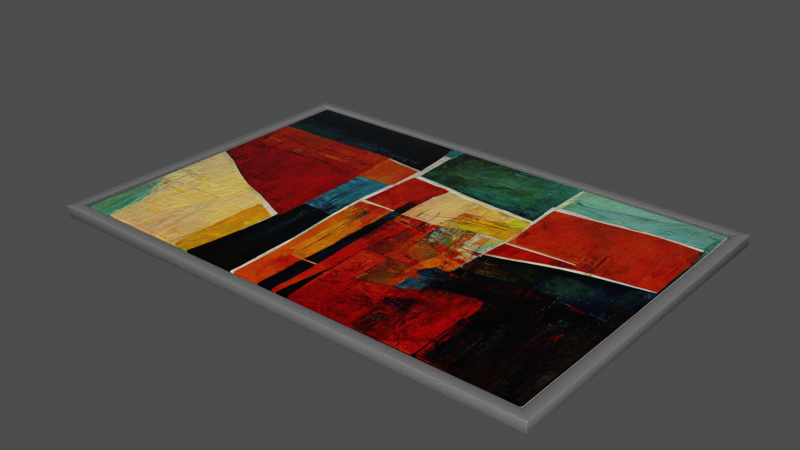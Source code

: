 # Source: picture-with-abstract-art_2K_54f459c9-9b2b-4321-b164-14ca997727e7.blend  (saved by Blender 3.1.7; exported with 4.5.12 LTS)
import bpy
from mathutils import Matrix  # noqa: F401  (used for matrix-valued properties, if any)

bpy.ops.wm.read_factory_settings(use_empty=True)
scene = bpy.context.scene
scene.name = 'upload'

# ---- collections
col_picture_with_abstract_art = bpy.data.collections.new('Picture with abstract art'); scene.collection.children.link(col_picture_with_abstract_art)

# ---- images (referenced by path relative to the original .blend; pixels are not part of the script)
import os
ASSET_DIR = os.environ.get("B2B_ASSET_DIR", "")  # directory of the original .blend (textures are referenced by path, not embedded)
HERE = os.path.dirname(os.path.abspath(__file__))  # packed textures are extracted next to this script under _unpacked/

def load_image(name, relpath, width, height, colorspace="sRGB"):
    """Load a texture the original file referenced (path relative to the .blend, or extracted next to this script)."""
    p = next((c for c in (os.path.join(HERE, relpath), os.path.join(ASSET_DIR, relpath)) if relpath and os.path.exists(c)), "")
    if p:
        img = bpy.data.images.load(p, check_existing=True)
        img.name = name
    else:  # same state as the original file: an image datablock whose file is absent (Cycles renders it pink)
        img = bpy.data.images.new(name, width, height)
        img.source = "FILE"
        img.filepath = "//" + (relpath or name)
    img.colorspace_settings.name = colorspace
    return img
img_abstract_02_jpg = load_image('abstract_02.jpg', '_unpacked/abstract_02.027a68c1.jpg', 3072, 2048, 'sRGB')
img_abstract_02_bump_jpg = load_image('abstract_02_bump.jpg', '_unpacked/abstract_02_bump.90eeed5a.jpg', 3072, 2048, 'Non-Color')

# ---- materials (node trees are filled in below, after node groups)
mat_material_003 = bpy.data.materials.new('Material.003')
mat_material_003.use_transparent_shadow = False
mat_art_001 = bpy.data.materials.new('art.001')
mat_art_001.use_transparent_shadow = False
mat_frame_001 = bpy.data.materials.new('frame.001')
mat_frame_001.use_transparent_shadow = False
mat_frame_001.diffuse_color = (0.5, 0.5, 0.5, 1.0)

# ---- material node trees
mat_material_003.use_nodes = True; mat_material_003.node_tree.nodes.clear()
_N = mat_material_003.node_tree.nodes; _L = mat_material_003.node_tree.links
n0 = _N.new('ShaderNodeBsdfPrincipled'); n0.name = 'Principled BSDF'; n0.location = (10, 300)
n0.distribution = 'GGX'
n0.subsurface_method = 'BURLEY'
n0.inputs[3].default_value = 1.45
n0.inputs[27].default_value = (0.0, 0.0, 0.0, 1.0)
n0.inputs[28].default_value = 1.0
n1 = _N.new('ShaderNodeOutputMaterial'); n1.name = 'Material Output'; n1.location = (300, 300)
_L.new(n0.outputs[0], n1.inputs[0])
n1.is_active_output = True
mat_art_001.use_nodes = True; mat_art_001.node_tree.nodes.clear()
_N = mat_art_001.node_tree.nodes; _L = mat_art_001.node_tree.links
n0 = _N.new('ShaderNodeTexCoord'); n0.name = 'Texture Coordinate'; n0.location = (-866, 198)
n1 = _N.new('ShaderNodeMapping'); n1.name = 'Mapping'; n1.location = (-666, 220)
n2 = _N.new('ShaderNodeTexImage'); n2.name = 'Image Texture'; n2.location = (-383, 323)
n2.image = img_abstract_02_jpg
n3 = _N.new('ShaderNodeBsdfPrincipled'); n3.name = 'Principled BSDF'; n3.location = (292, 330)
n3.distribution = 'GGX'
n3.subsurface_method = 'BURLEY'
n3.inputs[2].default_value = 0.2318
n3.inputs[3].default_value = 1.45
n3.inputs[27].default_value = (0.0, 0.0, 0.0, 1.0)
n3.inputs[28].default_value = 1.0
n4 = _N.new('ShaderNodeOutputMaterial'); n4.name = 'Material Output'; n4.location = (595, 338)
n5 = _N.new('ShaderNodeBump'); n5.name = 'Bump'; n5.location = (75, -139)
n5.inputs[0].default_value = 0.1
n5.inputs[1].default_value = 0.5
n5.inputs[2].default_value = 1.0
n6 = _N.new('ShaderNodeTexImage'); n6.name = 'Image Texture.001'; n6.location = (-419, 32)
n6.image = img_abstract_02_bump_jpg
_L.new(n3.outputs[0], n4.inputs[0])
_L.new(n0.outputs[2], n1.inputs[0])
_L.new(n1.outputs[0], n2.inputs[0])
_L.new(n1.outputs[0], n6.inputs[0])
_L.new(n2.outputs[0], n3.inputs[0])
_L.new(n5.outputs[0], n3.inputs[5])
_L.new(n6.outputs[0], n5.inputs[3])
n4.is_active_output = True
mat_frame_001.use_nodes = True; mat_frame_001.node_tree.nodes.clear()
_N = mat_frame_001.node_tree.nodes; _L = mat_frame_001.node_tree.links
n0 = _N.new('ShaderNodeOutputMaterial'); n0.name = 'Material Output'; n0.location = (627, 275)
n1 = _N.new('ShaderNodeMapping'); n1.name = 'Mapping'; n1.location = (-1165, 204)
n1.width = 240
n2 = _N.new('ShaderNodeTexCoord'); n2.name = 'Texture Coordinate'; n2.location = (-1375, 187)
n3 = _N.new('ShaderNodeBump'); n3.name = 'Bump'; n3.location = (-586, 80)
n3.inputs[0].default_value = 0.05833
n3.inputs[1].default_value = 1.0
n3.inputs[2].default_value = 1.0
n4 = _N.new('ShaderNodeTexNoise'); n4.name = 'Noise Texture'; n4.location = (-875, 170)
n4.inputs[2].default_value = 51.8
n4.inputs[3].default_value = 6.3
n4.inputs[4].default_value = 1.0
n5 = _N.new('ShaderNodeTexNoise'); n5.name = 'Noise Texture.001'; n5.location = (-807, -81)
n5.inputs[3].default_value = 9.4
n5.inputs[4].default_value = 1.0
n6 = _N.new('ShaderNodeBump'); n6.name = 'Bump.001'; n6.location = (-581, -122)
n6.inputs[0].default_value = 0.275
n6.inputs[1].default_value = 1.0
n6.inputs[2].default_value = 1.0
n7 = _N.new('ShaderNodeBsdfPrincipled'); n7.name = 'Principled BSDF'; n7.location = (43, 277)
n7.distribution = 'GGX'
n7.subsurface_method = 'BURLEY'
n7.inputs[0].default_value = (0.4385, 0.4385, 0.4385, 1.0)
n7.inputs[3].default_value = 1.45
n7.inputs[27].default_value = (0.0, 0.0, 0.0, 1.0)
n7.inputs[28].default_value = 1.0
n8 = _N.new('ShaderNodeMix'); n8.name = 'Mix'; n8.location = (-331, -91)
n8.data_type = 'RGBA'
n9 = _N.new('ShaderNodeMix'); n9.name = 'Mix.001'; n9.location = (-589, 291)
n9.data_type = 'RGBA'
n9.inputs[7].default_value = (0.1404, 0.1404, 0.1404, 1.0)
_L.new(n4.outputs[0], n3.inputs[3])
_L.new(n1.outputs[0], n4.inputs[0])
_L.new(n2.outputs[0], n1.inputs[0])
_L.new(n1.outputs[0], n5.inputs[0])
_L.new(n5.outputs[0], n6.inputs[3])
_L.new(n4.outputs[0], n5.inputs[2])
_L.new(n3.outputs[0], n8.inputs[6])
_L.new(n6.outputs[0], n8.inputs[7])
_L.new(n5.outputs[0], n9.inputs[6])
_L.new(n8.outputs[2], n7.inputs[5])
_L.new(n7.outputs[0], n0.inputs[0])
_L.new(n9.outputs[2], n7.inputs[2])
n0.is_active_output = True

# ---- meshes
me_cube_007 = bpy.data.meshes.new('Cube.007')
me_cube_007.from_pydata([(0.745, 0.5, 0.011), (0.745, 0.495, 0.016), (0.75, 0.495, 0.011), (0.745, 0.4993, 0.0135), (0.7475, 0.4993, 0.011), (0.7474, 0.4987, 0.01339), (0.7475, 0.495, 0.01533), (0.745, 0.4975, 0.01533), (0.7474, 0.4974, 0.01468), (0.7493, 0.4975, 0.011), (0.7493, 0.495, 0.0135), (0.7487, 0.4974, 0.01339), (0.745, -0.495, 0.016), (0.745, -0.5, 0.011), (0.75, -0.495, 0.011), (0.745, -0.4975, 0.01533), (0.7475, -0.495, 0.01533), (0.7474, -0.4974, 0.01468), (0.7475, -0.4993, 0.011), (0.745, -0.4993, 0.0135), (0.7474, -0.4987, 0.01339), (0.7493, -0.495, 0.0135), (0.7493, -0.4975, 0.011), (0.7487, -0.4974, 0.01339), (0.745, 0.5, -0.011), (0.75, 0.495, -0.011), (0.745, 0.495, -0.016), (0.7475, 0.4993, -0.011), (0.745, 0.4993, -0.0135), (0.7474, 0.4987, -0.01339), (0.7493, 0.495, -0.0135), (0.7493, 0.4975, -0.011), (0.7487, 0.4974, -0.01339), (0.745, 0.4975, -0.01533), (0.7475, 0.495, -0.01533), (0.7474, 0.4974, -0.01468), (0.745, -0.5, -0.011), (0.745, -0.495, -0.016), (0.75, -0.495, -0.011), (0.745, -0.4993, -0.0135), (0.7475, -0.4993, -0.011), (0.7474, -0.4987, -0.01339), (0.7475, -0.495, -0.01533), (0.745, -0.4975, -0.01533), (0.7474, -0.4974, -0.01468), (0.7493, -0.4975, -0.011), (0.7493, -0.495, -0.0135), (0.7487, -0.4974, -0.01339), (-0.745, 0.5, 0.011), (-0.75, 0.495, 0.011), (-0.745, 0.495, 0.016), (-0.7475, 0.4993, 0.011), (-0.745, 0.4993, 0.0135), (-0.7474, 0.4987, 0.01339), (-0.7493, 0.495, 0.0135), (-0.7493, 0.4975, 0.011), (-0.7487, 0.4974, 0.01339), (-0.745, 0.4975, 0.01533), (-0.7475, 0.495, 0.01533), (-0.7474, 0.4974, 0.01468), (-0.745, -0.5, 0.011), (-0.745, -0.495, 0.016), (-0.75, -0.495, 0.011), (-0.745, -0.4993, 0.0135), (-0.7475, -0.4993, 0.011), (-0.7474, -0.4987, 0.01339), (-0.7475, -0.495, 0.01533), (-0.745, -0.4975, 0.01533), (-0.7474, -0.4974, 0.01468), (-0.7493, -0.4975, 0.011), (-0.7493, -0.495, 0.0135), (-0.7487, -0.4974, 0.01339), (-0.745, 0.5, -0.011), (-0.745, 0.495, -0.016), (-0.75, 0.495, -0.011), (-0.745, 0.4993, -0.0135), (-0.7475, 0.4993, -0.011), (-0.7474, 0.4987, -0.01339), (-0.7475, 0.495, -0.01533), (-0.745, 0.4975, -0.01533), (-0.7474, 0.4974, -0.01468), (-0.7493, 0.4975, -0.011), (-0.7493, 0.495, -0.0135), (-0.7487, 0.4974, -0.01339), (-0.745, -0.5, -0.011), (-0.75, -0.495, -0.011), (-0.745, -0.495, -0.016), (-0.7475, -0.4993, -0.011), (-0.745, -0.4993, -0.0135), (-0.7474, -0.4987, -0.01339), (-0.7493, -0.495, -0.0135), (-0.7493, -0.4975, -0.011), (-0.7487, -0.4974, -0.01339), (-0.745, -0.4975, -0.01533), (-0.7475, -0.495, -0.01533), (-0.7474, -0.4974, -0.01468)], [], [(50, 61, 12, 1), (74, 85, 62, 49), (84, 36, 13, 60), (2, 14, 38, 25), (26, 37, 86, 73), (0, 3, 5, 4), (3, 7, 8, 5), (1, 6, 8, 7), (6, 10, 11, 8), (2, 9, 11, 10), (9, 4, 5, 11), (5, 8, 11), (12, 15, 17, 16), (15, 19, 20, 17), (13, 18, 20, 19), (18, 22, 23, 20), (14, 21, 23, 22), (21, 16, 17, 23), (17, 20, 23), (24, 27, 29, 28), (27, 31, 32, 29), (25, 30, 32, 31), (30, 34, 35, 32), (26, 33, 35, 34), (33, 28, 29, 35), (29, 32, 35), (36, 39, 41, 40), (39, 43, 44, 41), (37, 42, 44, 43), (42, 46, 47, 44), (38, 45, 47, 46), (45, 40, 41, 47), (41, 44, 47), (48, 51, 53, 52), (51, 55, 56, 53), (49, 54, 56, 55), (54, 58, 59, 56), (50, 57, 59, 58), (57, 52, 53, 59), (53, 56, 59), (60, 63, 65, 64), (63, 67, 68, 65), (61, 66, 68, 67), (66, 70, 71, 68), (62, 69, 71, 70), (69, 64, 65, 71), (65, 68, 71), (72, 75, 77, 76), (75, 79, 80, 77), (73, 78, 80, 79), (78, 82, 83, 80), (74, 81, 83, 82), (81, 76, 77, 83), (77, 80, 83), (84, 87, 89, 88), (87, 91, 92, 89), (85, 90, 92, 91), (90, 94, 95, 92), (86, 93, 95, 94), (93, 88, 89, 95), (89, 92, 95), (24, 0, 4, 27), (27, 4, 9, 31), (31, 9, 2, 25), (1, 12, 16, 6), (6, 16, 21, 10), (10, 21, 14, 2), (13, 36, 40, 18), (18, 40, 45, 22), (22, 45, 38, 14), (37, 26, 34, 42), (42, 34, 30, 46), (46, 30, 25, 38), (72, 24, 28, 75), (75, 28, 33, 79), (79, 33, 26, 73), (36, 84, 88, 39), (39, 88, 93, 43), (43, 93, 86, 37), (85, 74, 82, 90), (90, 82, 78, 94), (94, 78, 73, 86), (48, 72, 76, 51), (51, 76, 81, 55), (55, 81, 74, 49), (84, 60, 64, 87), (87, 64, 69, 91), (91, 69, 62, 85), (61, 50, 58, 66), (66, 58, 54, 70), (70, 54, 49, 62), (0, 48, 52, 3), (3, 52, 57, 7), (7, 57, 50, 1), (60, 13, 19, 63), (63, 19, 15, 67), (67, 15, 12, 61), (24, 72, 48, 0)])
me_cube_007.polygons.foreach_set('use_smooth', [True] * 98)
me_cube_007.polygons.foreach_set('material_index', [2, 1, 1, 1, 0, 2, 2, 2, 2, 2, 2, 2, 2, 2, 2, 2, 2, 2, 2, 1, 1, 1, 1, 0, 0, 1, 1, 0, 0, 1, 1, 1, 0, 2, 2, 2, 2, 2, 2, 2, 2, 2, 2, 2, 2, 2, 2, 1, 0, 0, 0, 1, 1, 0, 1, 1, 1, 0, 0, 0, 1, 1, 1, 1, 2, 2, 2, 1, 1, 1, 0, 1, 1, 1, 0, 0, 1, 0, 0, 1, 0, 0, 1, 1, 1, 1, 1, 1, 2, 2, 2, 2, 2, 2, 2, 2, 2, 1])
_k = set([(13, 36), (13, 60), (14, 38), (36, 84), (37, 86), (60, 84), (62, 85)])
me_cube_007.attributes.new('sharp_edge', 'BOOLEAN', 'EDGE').data.foreach_set('value', [ (min(e.vertices), max(e.vertices)) in _k for e in me_cube_007.edges])
_uv = me_cube_007.uv_layers.new(name='UVMap')
_uv.uv.foreach_set('vector', [0.05717, 0.9231, 0.05238, 0.0757, 0.9384, 0.08179, 0.9432, 0.9292, 0.0, 0.0, 1.0, 0.0, 1.0, 1.0, 0.0, 1.0, 0.0, 0.0, 1.0, 0.0, 1.0, 1.0, 0.0, 1.0, 0.0, 0.0, 1.0, 0.0, 1.0, 1.0, 0.0, 1.0, 0.0, 0.0, 1.0, 0.0, 1.0, 1.0, 0.0, 1.0, 0.948, 0.9722, 0.945, 0.957, 0.9534, 0.9514, 0.959, 0.9645, 0.945, 0.957, 0.9434, 0.9427, 0.9518, 0.9424, 0.9534, 0.9514, 0.9432, 0.9292, 0.952, 0.9299, 0.9518, 0.9424, 0.9434, 0.9427, 0.952, 0.9299, 0.961, 0.9317, 0.958, 0.9443, 0.9518, 0.9424, 0.9704, 0.9346, 0.9669, 0.9507, 0.958, 0.9443, 0.961, 0.9317, 0.9669, 0.9507, 0.959, 0.9645, 0.9534, 0.9514, 0.958, 0.9443, 0.9534, 0.9514, 0.9518, 0.9424, 0.958, 0.9443, 0.9384, 0.08179, 0.9383, 0.06822, 0.9467, 0.06803, 0.9472, 0.08051, 0.9383, 0.06822, 0.9396, 0.05389, 0.9481, 0.05896, 0.9467, 0.06803, 0.9422, 0.0386, 0.9533, 0.04571, 0.9481, 0.05896, 0.9396, 0.05389, 0.9533, 0.04571, 0.9613, 0.05884, 0.9528, 0.06574, 0.9481, 0.05896, 0.9653, 0.07429, 0.9561, 0.07796, 0.9528, 0.06574, 0.9613, 0.05884, 0.9561, 0.07796, 0.9472, 0.08051, 0.9467, 0.06803, 0.9528, 0.06574, 0.9467, 0.06803, 0.9481, 0.05896, 0.9528, 0.06574, 0.0, 0.0, 1.0, 0.0, 1.0, 1.0, 0.0, 1.0, 0.0, 0.0, 1.0, 0.0, 1.0, 1.0, 0.0, 1.0, 0.0, 0.0, 1.0, 0.0, 1.0, 1.0, 0.0, 1.0, 0.0, 0.0, 1.0, 0.0, 1.0, 1.0, 0.0, 1.0, 0.0, 0.0, 1.0, 0.0, 1.0, 1.0, 0.0, 1.0, 0.0, 0.0, 1.0, 0.0, 1.0, 1.0, 0.0, 1.0, 0.0, 0.0, 1.0, 0.0, 1.0, 1.0, 0.0, 0.0, 1.0, 0.0, 1.0, 1.0, 0.0, 1.0, 0.0, 0.0, 1.0, 0.0, 1.0, 1.0, 0.0, 1.0, 0.0, 0.0, 1.0, 0.0, 1.0, 1.0, 0.0, 1.0, 0.0, 0.0, 1.0, 0.0, 1.0, 1.0, 0.0, 1.0, 0.0, 0.0, 1.0, 0.0, 1.0, 1.0, 0.0, 1.0, 0.0, 0.0, 1.0, 0.0, 1.0, 1.0, 0.0, 1.0, 0.0, 0.0, 1.0, 0.0, 1.0, 1.0, 0.05339, 0.9663, 0.04236, 0.9592, 0.04753, 0.946, 0.05601, 0.951, 0.04236, 0.9592, 0.03427, 0.9461, 0.04283, 0.9392, 0.04753, 0.946, 0.03035, 0.9306, 0.03948, 0.927, 0.04283, 0.9392, 0.03427, 0.9461, 0.03948, 0.927, 0.04838, 0.9244, 0.04893, 0.9369, 0.04283, 0.9392, 0.05717, 0.9231, 0.05727, 0.9367, 0.04893, 0.9369, 0.04838, 0.9244, 0.05727, 0.9367, 0.05601, 0.951, 0.04753, 0.946, 0.04893, 0.9369, 0.04753, 0.946, 0.04283, 0.9392, 0.04893, 0.9369, 0.04762, 0.03274, 0.05056, 0.04789, 0.04216, 0.05349, 0.03659, 0.0404, 0.05056, 0.04789, 0.05216, 0.06218, 0.04382, 0.06252, 0.04216, 0.05349, 0.05238, 0.0757, 0.04365, 0.07506, 0.04382, 0.06252, 0.05216, 0.06218, 0.04365, 0.07506, 0.03464, 0.07323, 0.03761, 0.06063, 0.04382, 0.06252, 0.02523, 0.07028, 0.02872, 0.05423, 0.03761, 0.06063, 0.03464, 0.07323, 0.02872, 0.05423, 0.03659, 0.0404, 0.04216, 0.05349, 0.03761, 0.06063, 0.04216, 0.05349, 0.04382, 0.06252, 0.03761, 0.06063, 0.0, 0.0, 1.0, 0.0, 1.0, 1.0, 0.0, 1.0, 0.0, 0.0, 1.0, 0.0, 1.0, 1.0, 0.0, 1.0, 0.0, 0.0, 1.0, 0.0, 1.0, 1.0, 0.0, 1.0, 0.0, 0.0, 1.0, 0.0, 1.0, 1.0, 0.0, 1.0, 0.0, 0.0, 1.0, 0.0, 1.0, 1.0, 0.0, 1.0, 0.0, 0.0, 1.0, 0.0, 1.0, 1.0, 0.0, 1.0, 0.0, 0.0, 1.0, 0.0, 1.0, 1.0, 0.0, 0.0, 1.0, 0.0, 1.0, 1.0, 0.0, 1.0, 0.0, 0.0, 1.0, 0.0, 1.0, 1.0, 0.0, 1.0, 0.0, 0.0, 1.0, 0.0, 1.0, 1.0, 0.0, 1.0, 0.0, 0.0, 1.0, 0.0, 1.0, 1.0, 0.0, 1.0, 0.0, 0.0, 1.0, 0.0, 1.0, 1.0, 0.0, 1.0, 0.0, 0.0, 1.0, 0.0, 1.0, 1.0, 0.0, 1.0, 0.0, 0.0, 1.0, 0.0, 1.0, 1.0, 0.0, 0.0, 1.0, 0.0, 1.0, 1.0, 0.0, 1.0, 0.0, 0.0, 1.0, 0.0, 1.0, 1.0, 0.0, 1.0, 0.0, 0.0, 1.0, 0.0, 1.0, 1.0, 0.0, 1.0, 0.9432, 0.9292, 0.9384, 0.08179, 0.9472, 0.08051, 0.952, 0.9299, 0.952, 0.9299, 0.9472, 0.08051, 0.9561, 0.07796, 0.961, 0.9317, 0.961, 0.9317, 0.9561, 0.07796, 0.9653, 0.07429, 0.9704, 0.9346, 0.0, 0.0, 1.0, 0.0, 1.0, 1.0, 0.0, 1.0, 0.0, 0.0, 1.0, 0.0, 1.0, 1.0, 0.0, 1.0, 0.0, 0.0, 1.0, 0.0, 1.0, 1.0, 0.0, 1.0, 0.0, 0.0, 1.0, 0.0, 1.0, 1.0, 0.0, 1.0, 0.0, 0.0, 1.0, 0.0, 1.0, 1.0, 0.0, 1.0, 0.0, 0.0, 1.0, 0.0, 1.0, 1.0, 0.0, 1.0, 0.0, 0.0, 1.0, 0.0, 1.0, 1.0, 0.0, 1.0, 0.0, 0.0, 1.0, 0.0, 1.0, 1.0, 0.0, 1.0, 0.0, 0.0, 1.0, 0.0, 1.0, 1.0, 0.0, 1.0, 0.0, 0.0, 1.0, 0.0, 1.0, 1.0, 0.0, 1.0, 0.0, 0.0, 1.0, 0.0, 1.0, 1.0, 0.0, 1.0, 0.0, 0.0, 1.0, 0.0, 1.0, 1.0, 0.0, 1.0, 0.0, 0.0, 1.0, 0.0, 1.0, 1.0, 0.0, 1.0, 0.0, 0.0, 1.0, 0.0, 1.0, 1.0, 0.0, 1.0, 0.0, 0.0, 1.0, 0.0, 1.0, 1.0, 0.0, 1.0, 0.0, 0.0, 1.0, 0.0, 1.0, 1.0, 0.0, 1.0, 0.0, 0.0, 1.0, 0.0, 1.0, 1.0, 0.0, 1.0, 0.0, 0.0, 1.0, 0.0, 1.0, 1.0, 0.0, 1.0, 0.0, 0.0, 1.0, 0.0, 1.0, 1.0, 0.0, 1.0, 0.0, 0.0, 1.0, 0.0, 1.0, 1.0, 0.0, 1.0, 0.0, 0.0, 1.0, 0.0, 1.0, 1.0, 0.0, 1.0, 0.05238, 0.0757, 0.05717, 0.9231, 0.04838, 0.9244, 0.04365, 0.07506, 0.04365, 0.07506, 0.04838, 0.9244, 0.03948, 0.927, 0.03464, 0.07323, 0.03464, 0.07323, 0.03948, 0.927, 0.03035, 0.9306, 0.02523, 0.07028, 0.948, 0.9722, 0.05339, 0.9663, 0.05601, 0.951, 0.945, 0.957, 0.945, 0.957, 0.05601, 0.951, 0.05727, 0.9367, 0.9434, 0.9427, 0.9434, 0.9427, 0.05727, 0.9367, 0.05717, 0.9231, 0.9432, 0.9292, 0.04762, 0.03274, 0.9422, 0.0386, 0.9396, 0.05389, 0.05056, 0.04789, 0.05056, 0.04789, 0.9396, 0.05389, 0.9383, 0.06822, 0.05216, 0.06218, 0.05216, 0.06218, 0.9383, 0.06822, 0.9384, 0.08179, 0.05238, 0.0757, 0.0, 0.0, 1.0, 0.0, 1.0, 1.0, 0.0, 1.0])
me_cube_007.materials.append(mat_material_003)
me_cube_007.materials.append(None)
me_cube_007.materials.append(mat_art_001)
me_cube_007.use_remesh_fix_poles = True
me_cube_007.use_remesh_preserve_attributes = False
me_cube_007.use_mirror_vertex_groups = False
me_cube_007.update()
me_beam_001 = bpy.data.meshes.new('Beam.001')
me_beam_001.from_pydata([(-0.7963, -0.5438, -0.0175), (0.7933, -0.5438, -0.0175), (0.7933, 0.5442, -0.0175), (-0.7963, 0.5442, -0.0175), (-0.7613, -0.5088, -0.0175), (0.7583, -0.5088, -0.0175), (0.7583, 0.5092, -0.0175), (-0.7613, 0.5092, -0.0175), (-0.7963, -0.5438, 0.0175), (0.7933, -0.5438, 0.0175), (0.7933, 0.5442, 0.0175), (-0.7963, 0.5442, 0.0175), (-0.7613, -0.5088, 0.0175), (0.7583, -0.5088, 0.0175), (0.7583, 0.5092, 0.0175), (-0.7613, 0.5092, 0.0175)], [], [(0, 4, 5, 1), (1, 5, 6, 2), (2, 6, 7, 3), (3, 7, 4, 0), (8, 9, 13, 12), (9, 10, 14, 13), (10, 11, 15, 14), (11, 8, 12, 15), (0, 1, 9, 8), (1, 2, 10, 9), (2, 3, 11, 10), (3, 0, 8, 11), (4, 12, 13, 5), (5, 13, 14, 6), (6, 14, 15, 7), (7, 15, 12, 4)])
me_beam_001.polygons.foreach_set('use_smooth', [True] * 16)
_uv = me_beam_001.uv_layers.new(name='UVMap')
_uv.uv.foreach_set('vector', [0.456, 0.6662, 0.4707, 0.6516, 0.4707, 0.01467, 0.456, 0.0, 0.456, 0.0, 0.4707, 0.01467, 0.8973, 0.01467, 0.912, 0.0, 0.912, 0.0, 0.8973, 0.01467, 0.8973, 0.6516, 0.912, 0.6662, 0.912, 0.6662, 0.8973, 0.6516, 0.4707, 0.6516, 0.456, 0.6662, 0.0, 0.0, 0.0, 0.6662, 0.01467, 0.6516, 0.01467, 0.01467, 0.0, 0.6662, 0.456, 0.6662, 0.4413, 0.6516, 0.01467, 0.6516, 0.456, 0.6662, 0.456, 0.0, 0.4413, 0.01467, 0.4413, 0.6516, 0.456, 0.0, 0.0, 0.0, 0.01467, 0.01467, 0.4413, 0.01467, 0.9413, 0.6662, 0.9413, 0.0, 0.9267, 0.0, 0.9267, 0.6662, 0.9853, 0.912, 0.9853, 0.456, 0.9707, 0.456, 0.9707, 0.912, 0.9267, 0.6662, 0.9267, 0.0, 0.912, 0.0, 0.912, 0.6662, 0.9707, 0.0, 0.9707, 0.456, 0.9853, 0.456, 0.9853, 0.0, 0.956, 0.0, 0.9413, 0.0, 0.9413, 0.6369, 0.956, 0.6369, 0.9853, 0.8533, 1.0, 0.8533, 1.0, 0.4267, 0.9853, 0.4267, 0.9707, 0.0, 0.956, 0.0, 0.956, 0.6369, 0.9707, 0.6369, 1.0, 0.0, 0.9853, 0.0, 0.9853, 0.4267, 1.0, 0.4267])
_uv = me_beam_001.uv_layers.new(name='automap')
_uv.uv.foreach_set('vector', [-0.2948, -0.04398, -0.2598, -0.008983, 1.26, -0.008983, 1.295, -0.04398, 1.295, -0.04398, 1.26, -0.008983, 1.26, 1.009, 1.295, 1.044, 1.295, 1.044, 1.26, 1.009, -0.2598, 1.009, -0.2948, 1.044, -0.2948, 1.044, -0.2598, 1.009, -0.2598, -0.008983, -0.2948, -0.04398, -0.2948, -0.04398, 1.295, -0.04398, 1.26, -0.008983, -0.2598, -0.008983, 1.295, -0.04398, 1.295, 1.044, 1.26, 1.009, 1.26, -0.008983, 1.295, 1.044, -0.2948, 1.044, -0.2598, 1.009, 1.26, 1.009, -0.2948, 1.044, -0.2948, -0.04398, -0.2598, -0.008983, -0.2598, 1.009, -0.2948, 0.4825, 1.295, 0.4825, 1.295, 0.5175, -0.2948, 0.5175, -0.04398, 0.4825, 1.044, 0.4825, 1.044, 0.5175, -0.04398, 0.5175, 1.295, 0.4825, -0.2948, 0.4825, -0.2948, 0.5175, 1.295, 0.5175, 1.044, 0.4825, -0.04398, 0.4825, -0.04398, 0.5175, 1.044, 0.5175, -0.2598, 0.4825, -0.2598, 0.5175, 1.26, 0.5175, 1.26, 0.4825, -0.008983, 0.4825, -0.008983, 0.5175, 1.009, 0.5175, 1.009, 0.4825, 1.26, 0.4825, 1.26, 0.5175, -0.2598, 0.5175, -0.2598, 0.4825, 1.009, 0.4825, 1.009, 0.5175, -0.008983, 0.5175, -0.008983, 0.4825])
_uv.active_render = True
me_beam_001.materials.append(mat_frame_001)
me_beam_001.use_remesh_fix_poles = True
me_beam_001.use_remesh_preserve_attributes = False
me_beam_001.use_mirror_vertex_groups = False
me_beam_001.auto_texspace = False
me_beam_001.update()

# ---- objects
ob_picture_with_abstract_art = bpy.data.objects.new('Picture with abstract art', None)
ob_painting = bpy.data.objects.new('painting', me_cube_007)
ob_frame = bpy.data.objects.new('frame', me_beam_001)

# ---- transforms, parenting, visibility, modifiers, constraints
ob_picture_with_abstract_art.location = (0.0, 0.0, 0.0)
ob_picture_with_abstract_art.lineart.crease_threshold = 0.0
ob_painting.parent = ob_picture_with_abstract_art
ob_painting.location = (9.476e-09, 7.341e-10, 0.01679)
ob_painting.lineart.crease_threshold = 0.0
ob_frame.parent = ob_picture_with_abstract_art
ob_frame.location = (1.066e-08, 8.255e-10, 0.01889)
ob_frame.lineart.crease_threshold = 0.0
_m = ob_frame.modifiers.new('Bevel', 'BEVEL')
_m.width = 0.002
_m.width_pct = 0.002
_m.segments = 2
_m.limit_method = 'NONE'

# ---- collection membership
scene.collection.objects.link(ob_picture_with_abstract_art)
scene.collection.objects.link(ob_painting)
scene.collection.objects.link(ob_frame)
col_picture_with_abstract_art.objects.link(ob_picture_with_abstract_art)
col_picture_with_abstract_art.objects.link(ob_painting)
col_picture_with_abstract_art.objects.link(ob_frame)

# ---- scene / render settings (as saved in the file)
scene.frame_start = 1; scene.frame_end = 250; scene.frame_set(1)
scene.render.engine = 'BLENDER_EEVEE_NEXT'
scene.render.image_settings.exr_codec = 'NONE'
scene.render.simplify_subdivision_render = 0
scene.render.simplify_child_particles_render = 0.0
scene.cycles.sampling_pattern = 'TABULATED_SOBOL'
scene.cycles.use_light_tree = False
scene.view_settings.view_transform = 'Raw'
bpy.context.view_layer.update()

# ---- added for rendering (the .blend has no active camera and no usable light): camera, sun + grey world if the file has none
cam_auto = bpy.data.cameras.new('AutoCamera')
cam_auto.lens = 50.0
cam_auto.sensor_width = 36.0
cam_auto.clip_end = 1000.0
ob_auto_camera = bpy.data.objects.new('AutoCamera', cam_auto)
scene.collection.objects.link(ob_auto_camera)
ob_auto_camera.location = (1.78106, -2.13883, 1.44463)
ob_auto_camera.rotation_euler = (1.09748, -7.21219e-08, 0.694738)
scene.camera = ob_auto_camera
light_auto_sun = bpy.data.lights.new('AutoSun', 'SUN')
light_auto_sun.energy = 3.0
light_auto_sun.angle = 0.0523599
ob_auto_sun = bpy.data.objects.new('AutoSun', light_auto_sun)
scene.collection.objects.link(ob_auto_sun)
ob_auto_sun.rotation_euler = (0.872665, 0.174533, 0.523599)
if scene.world is None:
    world_auto = bpy.data.worlds.new('AutoWorld')
    world_auto.color = (0.3, 0.3, 0.3)
    scene.world = world_auto
bpy.context.view_layer.update()
